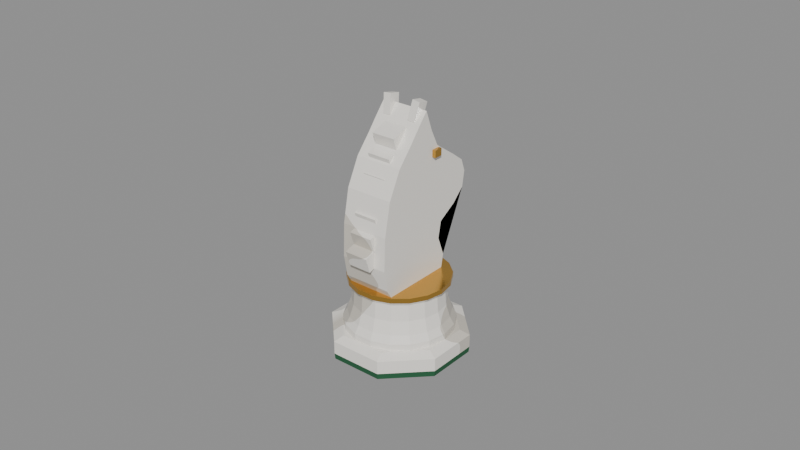 # Source: cozy_chess_white_knight.blend  (saved by Blender 5.2.45; exported with 4.5.12 LTS)
import bpy
from mathutils import Matrix  # noqa: F401  (used for matrix-valued properties, if any)

bpy.ops.wm.read_factory_settings(use_empty=True)
scene = bpy.context.scene
scene.name = 'Scene'

# ---- materials (node trees are filled in below, after node groups)
mat_chess_piece_white_marble = bpy.data.materials.new('Chess_Piece_White_Marble')
mat_chess_piece_white_marble.diffuse_color = (0.9301, 0.8963, 0.8308, 1.0)
mat_chess_gold_brass = bpy.data.materials.new('Chess_Gold_Brass')
mat_chess_gold_brass.diffuse_color = (0.6939, 0.3916, 0.07619, 1.0)
mat_chess_felt_green = bpy.data.materials.new('Chess_Felt_Green')
mat_chess_felt_green.diffuse_color = (0.0137, 0.107, 0.04231, 1.0)

# ---- material node trees
mat_chess_piece_white_marble.use_nodes = True; mat_chess_piece_white_marble.node_tree.nodes.clear()
_N = mat_chess_piece_white_marble.node_tree.nodes; _L = mat_chess_piece_white_marble.node_tree.links
n0 = _N.new('ShaderNodeBsdfPrincipled'); n0.name = 'Principled BSDF'; n0.location = (-200, 100)
n0.inputs[2].default_value = 0.15
n0.inputs[10].default_value = 0.005
n1 = _N.new('ShaderNodeOutputMaterial'); n1.name = 'Material Output'; n1.location = (200, 100)
n2 = _N.new('ShaderNodeTexCoord'); n2.name = 'Texture Coordinate'; n2.location = (0, 0)
n3 = _N.new('ShaderNodeTexWave'); n3.name = 'Wave Texture'; n3.location = (0, 0)
n3.width = 160
n3.bands_direction = 'DIAGONAL'
n3.wave_profile = 'SAW'
n3.inputs[1].default_value = 3.6
n3.inputs[2].default_value = 7.5
n3.inputs[3].default_value = 4.0
n3.inputs[4].default_value = 2.2
n4 = _N.new('ShaderNodeValToRGB'); n4.name = 'Color Ramp'; n4.location = (0, 0)
while len(n4.color_ramp.elements) > 1: n4.color_ramp.elements.remove(n4.color_ramp.elements[-1])
n4.color_ramp.elements[0].position = 0.0; n4.color_ramp.elements[0].color = (0.9301, 0.8963, 0.8308, 1.0)
_e = n4.color_ramp.elements.new(0.82); _e.color = (0.9301, 0.8963, 0.8308, 1.0)
_e = n4.color_ramp.elements.new(0.92); _e.color = (0.6654, 0.624, 0.5457, 1.0)
_L.new(n0.outputs[0], n1.inputs[0])
_L.new(n2.outputs[3], n3.inputs[0])
_L.new(n3.outputs[1], n4.inputs[0])
_L.new(n4.outputs[0], n0.inputs[0])
n1.is_active_output = True
mat_chess_gold_brass.use_nodes = True; mat_chess_gold_brass.node_tree.nodes.clear()
_N = mat_chess_gold_brass.node_tree.nodes; _L = mat_chess_gold_brass.node_tree.links
n0 = _N.new('ShaderNodeBsdfPrincipled'); n0.name = 'Principled BSDF'; n0.location = (-200, 100)
n0.inputs[0].default_value = (0.6939, 0.3916, 0.07619, 1.0)
n0.inputs[1].default_value = 0.88
n0.inputs[2].default_value = 0.22
n0.inputs[10].default_value = 0.005
n1 = _N.new('ShaderNodeOutputMaterial'); n1.name = 'Material Output'; n1.location = (200, 100)
_L.new(n0.outputs[0], n1.inputs[0])
n1.is_active_output = True
mat_chess_felt_green.use_nodes = True; mat_chess_felt_green.node_tree.nodes.clear()
_N = mat_chess_felt_green.node_tree.nodes; _L = mat_chess_felt_green.node_tree.links
n0 = _N.new('ShaderNodeBsdfPrincipled'); n0.name = 'Principled BSDF'; n0.location = (-200, 100)
n0.inputs[0].default_value = (0.0137, 0.107, 0.04231, 1.0)
n0.inputs[2].default_value = 0.85
n0.inputs[10].default_value = 0.005
n1 = _N.new('ShaderNodeOutputMaterial'); n1.name = 'Material Output'; n1.location = (200, 100)
_L.new(n0.outputs[0], n1.inputs[0])
n1.is_active_output = True

# ---- meshes
me_chess_white_knight_mesh = bpy.data.meshes.new('Chess_White_Knight_Mesh')
me_chess_white_knight_mesh.from_pydata([(0.02018, 0.008358, 0.0), (0.008358, 0.02018, 0.0), (-0.008358, 0.02018, 0.0), (-0.02018, 0.008358, 0.0), (-0.02018, -0.008358, 0.0), (-0.008358, -0.02018, 0.0), (0.008358, -0.02018, 0.0), (0.02018, -0.008358, 0.0), (0.02037, 0.008438, 0.00189), (0.008438, 0.02037, 0.00189), (-0.008438, 0.02037, 0.00189), (-0.02037, 0.008438, 0.00189), (-0.02037, -0.008438, 0.00189), (-0.008438, -0.02037, 0.00189), (0.008438, -0.02037, 0.00189), (0.02037, -0.008438, 0.00189), (0.02037, 0.008438, 0.00609), (0.008438, 0.02037, 0.00609), (-0.008438, 0.02037, 0.00609), (-0.02037, 0.008438, 0.00609), (-0.02037, -0.008438, 0.00609), (-0.008438, -0.02037, 0.00609), (0.008438, -0.02037, 0.00609), (0.02037, -0.008438, 0.00609), (0.01746, 0.007233, 0.00735), (0.007233, 0.01746, 0.00735), (-0.007233, 0.01746, 0.00735), (-0.01746, 0.007233, 0.00735), (-0.01746, -0.007233, 0.00735), (-0.007233, -0.01746, 0.00735), (0.007233, -0.01746, 0.00735), (0.01746, -0.007233, 0.00735), (0.01733, 0.0, 0.00735), (0.01628, 0.005925, 0.00735), (0.01327, 0.01114, 0.00735), (0.008663, 0.015, 0.00735), (0.003008, 0.01706, 0.00735), (-0.003008, 0.01706, 0.00735), (-0.008663, 0.015, 0.00735), (-0.01327, 0.01114, 0.00735), (-0.01628, 0.005925, 0.00735), (-0.01733, 2.122e-18, 0.00735), (-0.01628, -0.005925, 0.00735), (-0.01327, -0.01114, 0.00735), (-0.008663, -0.015, 0.00735), (-0.003008, -0.01706, 0.00735), (0.003008, -0.01706, 0.00735), (0.008663, -0.015, 0.00735), (0.01327, -0.01114, 0.00735), (0.01628, -0.005925, 0.00735), (0.01733, 0.0, 0.00945), (0.01628, 0.005925, 0.00945), (0.01327, 0.01114, 0.00945), (0.008663, 0.015, 0.00945), (0.003008, 0.01706, 0.00945), (-0.003008, 0.01706, 0.00945), (-0.008663, 0.015, 0.00945), (-0.01327, 0.01114, 0.00945), (-0.01628, 0.005925, 0.00945), (-0.01733, 2.122e-18, 0.00945), (-0.01628, -0.005925, 0.00945), (-0.01327, -0.01114, 0.00945), (-0.008663, -0.015, 0.00945), (-0.003008, -0.01706, 0.00945), (0.003008, -0.01706, 0.00945), (0.008663, -0.015, 0.00945), (0.01327, -0.01114, 0.00945), (0.01628, -0.005925, 0.00945), (0.01596, 0.0, 0.01176), (0.015, 0.005459, 0.01176), (0.01223, 0.01026, 0.01176), (0.00798, 0.01382, 0.01176), (0.002771, 0.01572, 0.01176), (-0.002771, 0.01572, 0.01176), (-0.00798, 0.01382, 0.01176), (-0.01223, 0.01026, 0.01176), (-0.015, 0.005459, 0.01176), (-0.01596, 1.955e-18, 0.01176), (-0.015, -0.005459, 0.01176), (-0.01223, -0.01026, 0.01176), (-0.00798, -0.01382, 0.01176), (-0.002771, -0.01572, 0.01176), (0.002771, -0.01572, 0.01176), (0.00798, -0.01382, 0.01176), (0.01223, -0.01026, 0.01176), (0.015, -0.005459, 0.01176), (0.0147, 0.0, 0.01575), (0.01381, 0.005028, 0.01575), (0.01126, 0.009449, 0.01575), (0.00735, 0.01273, 0.01575), (0.002553, 0.01448, 0.01575), (-0.002553, 0.01448, 0.01575), (-0.00735, 0.01273, 0.01575), (-0.01126, 0.009449, 0.01575), (-0.01381, 0.005028, 0.01575), (-0.0147, 1.8e-18, 0.01575), (-0.01381, -0.005028, 0.01575), (-0.01126, -0.009449, 0.01575), (-0.00735, -0.01273, 0.01575), (-0.002553, -0.01448, 0.01575), (0.002553, -0.01448, 0.01575), (0.00735, -0.01273, 0.01575), (0.01126, -0.009449, 0.01575), (0.01381, -0.005028, 0.01575), (0.01428, 0.0, 0.021), (0.01342, 0.004884, 0.021), (0.01094, 0.009179, 0.021), (0.00714, 0.01237, 0.021), (0.00248, 0.01406, 0.021), (-0.00248, 0.01406, 0.021), (-0.00714, 0.01237, 0.021), (-0.01094, 0.009179, 0.021), (-0.01342, 0.004884, 0.021), (-0.01428, 1.749e-18, 0.021), (-0.01342, -0.004884, 0.021), (-0.01094, -0.009179, 0.021), (-0.00714, -0.01237, 0.021), (-0.00248, -0.01406, 0.021), (0.00248, -0.01406, 0.021), (0.00714, -0.01237, 0.021), (0.01094, -0.009179, 0.021), (0.01342, -0.004884, 0.021), (0.01596, 0.0, 0.02258), (0.015, 0.005459, 0.02258), (0.01223, 0.01026, 0.02258), (0.00798, 0.01382, 0.02258), (0.002771, 0.01572, 0.02258), (-0.002771, 0.01572, 0.02258), (-0.00798, 0.01382, 0.02258), (-0.01223, 0.01026, 0.02258), (-0.015, 0.005459, 0.02258), (-0.01596, 1.955e-18, 0.02258), (-0.015, -0.005459, 0.02258), (-0.01223, -0.01026, 0.02258), (-0.00798, -0.01382, 0.02258), (-0.002771, -0.01572, 0.02258), (0.002771, -0.01572, 0.02258), (0.00798, -0.01382, 0.02258), (0.01223, -0.01026, 0.02258), (0.015, -0.005459, 0.02258), (0.01596, 0.0, 0.02415), (0.015, 0.005459, 0.02415), (0.01223, 0.01026, 0.02415), (0.00798, 0.01382, 0.02415), (0.002771, 0.01572, 0.02415), (-0.002771, 0.01572, 0.02415), (-0.00798, 0.01382, 0.02415), (-0.01223, 0.01026, 0.02415), (-0.015, 0.005459, 0.02415), (-0.01596, 1.955e-18, 0.02415), (-0.015, -0.005459, 0.02415), (-0.01223, -0.01026, 0.02415), (-0.00798, -0.01382, 0.02415), (-0.002771, -0.01572, 0.02415), (0.002771, -0.01572, 0.02415), (0.00798, -0.01382, 0.02415), (0.01223, -0.01026, 0.02415), (0.015, -0.005459, 0.02415), (0.0004, 0.0, 0.02415), (0.0003759, 0.0001368, 0.02415), (0.0003064, 0.0002571, 0.02415), (0.0002, 0.0003464, 0.02415), (6.946e-05, 0.0003939, 0.02415), (-6.946e-05, 0.0003939, 0.02415), (-0.0002, 0.0003464, 0.02415), (-0.0003064, 0.0002571, 0.02415), (-0.0003759, 0.0001368, 0.02415), (-0.0004, 4.899e-20, 0.02415), (-0.0003759, -0.0001368, 0.02415), (-0.0003064, -0.0002571, 0.02415), (-0.0002, -0.0003464, 0.02415), (-6.946e-05, -0.0003939, 0.02415), (6.946e-05, -0.0003939, 0.02415), (0.0002, -0.0003464, 0.02415), (0.0003064, -0.0002571, 0.02415), (0.0003759, -0.0001368, 0.02415), (-0.007665, -0.01208, 0.02258), (0.007665, -0.01208, 0.02258), (-0.007665, 0.009975, 0.02258), (0.007665, 0.009975, 0.02258), (-0.007665, 0.01103, 0.02835), (0.007665, 0.01103, 0.02835), (-0.007665, 0.00861, 0.03465), (0.007665, 0.00861, 0.03465), (-0.007665, 0.00966, 0.0399), (0.007665, 0.00966, 0.0399), (-0.007665, 0.01575, 0.04358), (0.007665, 0.01575, 0.04358), (-0.007665, 0.01974, 0.04746), (0.007665, 0.01974, 0.04746), (-0.007665, 0.02058, 0.0525), (0.007665, 0.02058, 0.0525), (-0.007665, 0.01911, 0.05649), (0.007665, 0.01911, 0.05649), (-0.007665, 0.01491, 0.05964), (0.007665, 0.01491, 0.05964), (-0.007665, 0.00735, 0.06489), (0.007665, 0.00735, 0.06489), (-0.007665, 0.004725, 0.07014), (0.007665, 0.004725, 0.07014), (-0.007665, 0.00231, 0.07665), (0.007665, 0.00231, 0.07665), (-0.007665, -0.00126, 0.07245), (0.007665, -0.00126, 0.07245), (-0.007665, -0.0042, 0.06877), (0.007665, -0.0042, 0.06877), (-0.007665, -0.00924, 0.063), (0.007665, -0.00924, 0.063), (-0.007665, -0.01344, 0.0546), (0.007665, -0.01344, 0.0546), (-0.007665, -0.01554, 0.0441), (0.007665, -0.01554, 0.0441), (-0.007665, -0.01596, 0.0336), (0.007665, -0.01596, 0.0336), (-0.007665, -0.0147, 0.02678), (0.007665, -0.0147, 0.02678), (-0.00378, -0.005692, 0.06547), (-0.00378, -0.00725, 0.07026), (-0.00378, -0.0001002, 0.06729), (-0.00378, -0.001658, 0.07208), (0.00378, -0.005692, 0.06547), (0.00378, -0.00725, 0.07026), (0.00378, -0.0001002, 0.06729), (0.00378, -0.001658, 0.07208), (-0.00378, -0.007705, 0.06004), (-0.00378, -0.009262, 0.06484), (-0.00378, -0.002113, 0.06186), (-0.00378, -0.00367, 0.06666), (0.00378, -0.007705, 0.06004), (0.00378, -0.009262, 0.06484), (0.00378, -0.002113, 0.06186), (0.00378, -0.00367, 0.06666), (-0.00378, -0.009717, 0.05462), (-0.00378, -0.01127, 0.05941), (-0.00378, -0.004125, 0.05644), (-0.00378, -0.005683, 0.06123), (0.00378, -0.009717, 0.05462), (0.00378, -0.01127, 0.05941), (0.00378, -0.004125, 0.05644), (0.00378, -0.005683, 0.06123), (-0.00378, -0.01173, 0.04919), (-0.00378, -0.01329, 0.05399), (-0.00378, -0.006138, 0.05101), (-0.00378, -0.007695, 0.05581), (0.00378, -0.01173, 0.04919), (0.00378, -0.01329, 0.05399), (0.00378, -0.006138, 0.05101), (0.00378, -0.007695, 0.05581), (-0.00378, -0.01374, 0.04377), (-0.00378, -0.0153, 0.04856), (-0.00378, -0.00815, 0.04559), (-0.00378, -0.009708, 0.05038), (0.00378, -0.01374, 0.04377), (0.00378, -0.0153, 0.04856), (0.00378, -0.00815, 0.04559), (0.00378, -0.009708, 0.05038), (-0.00378, -0.01575, 0.03834), (-0.00378, -0.01731, 0.04314), (-0.00378, -0.01016, 0.04016), (-0.00378, -0.01172, 0.04496), (0.00378, -0.01575, 0.03834), (0.00378, -0.01731, 0.04314), (0.00378, -0.01016, 0.04016), (0.00378, -0.01172, 0.04496), (-0.00378, -0.01777, 0.03292), (-0.00378, -0.01932, 0.03771), (-0.00378, -0.01218, 0.03474), (-0.00378, -0.01373, 0.03953), (0.00378, -0.01777, 0.03292), (0.00378, -0.01932, 0.03771), (0.00378, -0.01218, 0.03474), (0.00378, -0.01373, 0.03953), (-0.00561, -0.0004891, 0.07337), (-0.006439, 0.0007771, 0.07927), (-0.005507, 0.003003, 0.07263), (-0.006336, 0.004269, 0.07853), (-0.003114, -0.0004891, 0.07372), (-0.003943, 0.0007771, 0.07962), (-0.003011, 0.003003, 0.07298), (-0.00384, 0.004269, 0.07888), (-0.00882, 0.005145, 0.06185), (-0.00882, 0.005145, 0.06415), (-0.00882, 0.007875, 0.06185), (-0.00882, 0.007875, 0.06415), (-0.00714, 0.005145, 0.06185), (-0.00714, 0.005145, 0.06415), (-0.00714, 0.007875, 0.06185), (-0.00714, 0.007875, 0.06415), (0.003114, -0.0004891, 0.07372), (0.003943, 0.0007771, 0.07962), (0.003011, 0.003003, 0.07298), (0.00384, 0.004269, 0.07888), (0.00561, -0.0004891, 0.07337), (0.006439, 0.0007771, 0.07927), (0.005507, 0.003003, 0.07263), (0.006336, 0.004269, 0.07853), (0.00714, 0.005145, 0.06185), (0.00714, 0.005145, 0.06415), (0.00714, 0.007875, 0.06185), (0.00714, 0.007875, 0.06415), (0.00882, 0.005145, 0.06185), (0.00882, 0.005145, 0.06415), (0.00882, 0.007875, 0.06185), (0.00882, 0.007875, 0.06415)], [], [(0, 1, 9, 8), (1, 2, 10, 9), (2, 3, 11, 10), (3, 4, 12, 11), (4, 5, 13, 12), (5, 6, 14, 13), (6, 7, 15, 14), (7, 0, 8, 15), (8, 9, 17, 16), (9, 10, 18, 17), (10, 11, 19, 18), (11, 12, 20, 19), (12, 13, 21, 20), (13, 14, 22, 21), (14, 15, 23, 22), (15, 8, 16, 23), (16, 17, 25, 24), (17, 18, 26, 25), (18, 19, 27, 26), (19, 20, 28, 27), (20, 21, 29, 28), (21, 22, 30, 29), (22, 23, 31, 30), (23, 16, 24, 31), (7, 6, 5, 4, 3, 2, 1, 0), (24, 25, 26, 27, 28, 29, 30, 31), (32, 33, 51, 50), (33, 34, 52, 51), (34, 35, 53, 52), (35, 36, 54, 53), (36, 37, 55, 54), (37, 38, 56, 55), (38, 39, 57, 56), (39, 40, 58, 57), (40, 41, 59, 58), (41, 42, 60, 59), (42, 43, 61, 60), (43, 44, 62, 61), (44, 45, 63, 62), (45, 46, 64, 63), (46, 47, 65, 64), (47, 48, 66, 65), (48, 49, 67, 66), (49, 32, 50, 67), (50, 51, 69, 68), (51, 52, 70, 69), (52, 53, 71, 70), (53, 54, 72, 71), (54, 55, 73, 72), (55, 56, 74, 73), (56, 57, 75, 74), (57, 58, 76, 75), (58, 59, 77, 76), (59, 60, 78, 77), (60, 61, 79, 78), (61, 62, 80, 79), (62, 63, 81, 80), (63, 64, 82, 81), (64, 65, 83, 82), (65, 66, 84, 83), (66, 67, 85, 84), (67, 50, 68, 85), (68, 69, 87, 86), (69, 70, 88, 87), (70, 71, 89, 88), (71, 72, 90, 89), (72, 73, 91, 90), (73, 74, 92, 91), (74, 75, 93, 92), (75, 76, 94, 93), (76, 77, 95, 94), (77, 78, 96, 95), (78, 79, 97, 96), (79, 80, 98, 97), (80, 81, 99, 98), (81, 82, 100, 99), (82, 83, 101, 100), (83, 84, 102, 101), (84, 85, 103, 102), (85, 68, 86, 103), (86, 87, 105, 104), (87, 88, 106, 105), (88, 89, 107, 106), (89, 90, 108, 107), (90, 91, 109, 108), (91, 92, 110, 109), (92, 93, 111, 110), (93, 94, 112, 111), (94, 95, 113, 112), (95, 96, 114, 113), (96, 97, 115, 114), (97, 98, 116, 115), (98, 99, 117, 116), (99, 100, 118, 117), (100, 101, 119, 118), (101, 102, 120, 119), (102, 103, 121, 120), (103, 86, 104, 121), (104, 105, 123, 122), (105, 106, 124, 123), (106, 107, 125, 124), (107, 108, 126, 125), (108, 109, 127, 126), (109, 110, 128, 127), (110, 111, 129, 128), (111, 112, 130, 129), (112, 113, 131, 130), (113, 114, 132, 131), (114, 115, 133, 132), (115, 116, 134, 133), (116, 117, 135, 134), (117, 118, 136, 135), (118, 119, 137, 136), (119, 120, 138, 137), (120, 121, 139, 138), (121, 104, 122, 139), (122, 123, 141, 140), (123, 124, 142, 141), (124, 125, 143, 142), (125, 126, 144, 143), (126, 127, 145, 144), (127, 128, 146, 145), (128, 129, 147, 146), (129, 130, 148, 147), (130, 131, 149, 148), (131, 132, 150, 149), (132, 133, 151, 150), (133, 134, 152, 151), (134, 135, 153, 152), (135, 136, 154, 153), (136, 137, 155, 154), (137, 138, 156, 155), (138, 139, 157, 156), (139, 122, 140, 157), (140, 141, 159, 158), (141, 142, 160, 159), (142, 143, 161, 160), (143, 144, 162, 161), (144, 145, 163, 162), (145, 146, 164, 163), (146, 147, 165, 164), (147, 148, 166, 165), (148, 149, 167, 166), (149, 150, 168, 167), (150, 151, 169, 168), (151, 152, 170, 169), (152, 153, 171, 170), (153, 154, 172, 171), (154, 155, 173, 172), (155, 156, 174, 173), (156, 157, 175, 174), (157, 140, 158, 175), (49, 48, 47, 46, 45, 44, 43, 42, 41, 40, 39, 38, 37, 36, 35, 34, 33, 32), (158, 159, 160, 161, 162, 163, 164, 165, 166, 167, 168, 169, 170, 171, 172, 173, 174, 175), (176, 178, 179, 177), (178, 180, 181, 179), (180, 182, 183, 181), (182, 184, 185, 183), (184, 186, 187, 185), (186, 188, 189, 187), (188, 190, 191, 189), (190, 192, 193, 191), (192, 194, 195, 193), (194, 196, 197, 195), (196, 198, 199, 197), (198, 200, 201, 199), (200, 202, 203, 201), (202, 204, 205, 203), (204, 206, 207, 205), (206, 208, 209, 207), (208, 210, 211, 209), (210, 212, 213, 211), (212, 214, 215, 213), (214, 176, 177, 215), (212, 210, 192), (179, 181, 199), (176, 214, 212), (210, 208, 206), (178, 176, 212), (210, 206, 204), (180, 178, 212), (210, 204, 202), (182, 180, 212), (210, 202, 200), (184, 182, 212), (210, 200, 198), (186, 184, 212), (210, 198, 196), (188, 186, 212), (210, 196, 194), (190, 188, 212), (210, 194, 192), (192, 190, 212), (215, 177, 179), (181, 183, 185), (213, 215, 179), (181, 185, 187), (211, 213, 179), (181, 187, 189), (209, 211, 179), (181, 189, 191), (207, 209, 179), (181, 191, 193), (205, 207, 179), (181, 193, 195), (203, 205, 179), (181, 195, 197), (201, 203, 179), (181, 197, 199), (199, 201, 179), (216, 217, 219, 218), (218, 219, 223, 222), (222, 223, 221, 220), (220, 221, 217, 216), (218, 222, 220, 216), (223, 219, 217, 221), (224, 225, 227, 226), (226, 227, 231, 230), (230, 231, 229, 228), (228, 229, 225, 224), (226, 230, 228, 224), (231, 227, 225, 229), (232, 233, 235, 234), (234, 235, 239, 238), (238, 239, 237, 236), (236, 237, 233, 232), (234, 238, 236, 232), (239, 235, 233, 237), (240, 241, 243, 242), (242, 243, 247, 246), (246, 247, 245, 244), (244, 245, 241, 240), (242, 246, 244, 240), (247, 243, 241, 245), (248, 249, 251, 250), (250, 251, 255, 254), (254, 255, 253, 252), (252, 253, 249, 248), (250, 254, 252, 248), (255, 251, 249, 253), (256, 257, 259, 258), (258, 259, 263, 262), (262, 263, 261, 260), (260, 261, 257, 256), (258, 262, 260, 256), (263, 259, 257, 261), (264, 265, 267, 266), (266, 267, 271, 270), (270, 271, 269, 268), (268, 269, 265, 264), (266, 270, 268, 264), (271, 267, 265, 269), (272, 273, 275, 274), (274, 275, 279, 278), (278, 279, 277, 276), (276, 277, 273, 272), (274, 278, 276, 272), (279, 275, 273, 277), (280, 281, 283, 282), (282, 283, 287, 286), (286, 287, 285, 284), (284, 285, 281, 280), (282, 286, 284, 280), (287, 283, 281, 285), (288, 289, 291, 290), (290, 291, 295, 294), (294, 295, 293, 292), (292, 293, 289, 288), (290, 294, 292, 288), (295, 291, 289, 293), (296, 297, 299, 298), (298, 299, 303, 302), (302, 303, 301, 300), (300, 301, 297, 296), (298, 302, 300, 296), (303, 299, 297, 301)])
me_chess_white_knight_mesh.polygons.foreach_set('material_index', [2, 2, 2, 2, 2, 2, 2, 2, 0, 0, 0, 0, 0, 0, 0, 0, 0, 0, 0, 0, 0, 0, 0, 0, 2, 0, 0, 0, 0, 0, 0, 0, 0, 0, 0, 0, 0, 0, 0, 0, 0, 0, 0, 0, 0, 0, 0, 0, 0, 0, 0, 0, 0, 0, 0, 0, 0, 0, 0, 0, 0, 0, 0, 0, 0, 0, 0, 0, 0, 0, 0, 0, 0, 0, 0, 0, 0, 0, 0, 0, 0, 0, 0, 0, 0, 0, 0, 0, 0, 0, 0, 0, 0, 0, 0, 0, 0, 0, 0, 0, 0, 0, 0, 0, 0, 0, 0, 0, 0, 0, 0, 0, 0, 0, 0, 0, 1, 1, 1, 1, 1, 1, 1, 1, 1, 1, 1, 1, 1, 1, 1, 1, 1, 1, 1, 1, 1, 1, 1, 1, 1, 1, 1, 1, 1, 1, 1, 1, 1, 1, 1, 1, 0, 0, 0, 0, 0, 0, 0, 0, 0, 0, 0, 0, 0, 0, 0, 0, 0, 0, 0, 0, 0, 0, 0, 0, 0, 0, 0, 0, 0, 0, 0, 0, 0, 0, 0, 0, 0, 0, 0, 0, 0, 0, 0, 0, 0, 0, 0, 0, 0, 0, 0, 0, 0, 0, 0, 0, 0, 0, 0, 0, 0, 0, 0, 0, 0, 0, 0, 0, 0, 0, 0, 0, 0, 0, 0, 0, 0, 0, 0, 0, 0, 0, 0, 0, 0, 0, 0, 0, 0, 0, 0, 0, 0, 0, 0, 0, 0, 0, 0, 0, 0, 0, 0, 0, 0, 0, 1, 1, 1, 1, 1, 1, 0, 0, 0, 0, 0, 0, 1, 1, 1, 1, 1, 1])
me_chess_white_knight_mesh.materials.append(mat_chess_piece_white_marble)
me_chess_white_knight_mesh.materials.append(mat_chess_gold_brass)
me_chess_white_knight_mesh.materials.append(mat_chess_felt_green)
me_chess_white_knight_mesh.update()
arm_piece_rig = bpy.data.armatures.new('Piece_Rig')  # bones are not reproduced

# ---- objects
ob_piece_rig = bpy.data.objects.new('Piece_Rig', arm_piece_rig)
ob_chess_white_knight_mesh = bpy.data.objects.new('Chess_White_Knight_Mesh', me_chess_white_knight_mesh)
ob_piece_base = bpy.data.objects.new('Piece_Base', None)
ob_grab_top = bpy.data.objects.new('Grab_Top', None)
ob_crown_tip = bpy.data.objects.new('Crown_Tip', None)

# ---- transforms, parenting, visibility, modifiers, constraints
ob_piece_rig.location = (0.0, 0.0, 0.0)
ob_chess_white_knight_mesh.parent = ob_piece_rig
ob_chess_white_knight_mesh.location = (0.0, 0.0, 0.0)
_vg = ob_chess_white_knight_mesh.vertex_groups.new(name='Root')
_vg = ob_chess_white_knight_mesh.vertex_groups.new(name='Body_Tilt')
_vg.add([0, 1, 2, 3, 4, 5, 6, 7, 8, 9, 10, 11, 12, 13, 14, 15, 16, 17, 18, 19, 20, 21, 22, 23, 24, 25, 26, 27, 28, 29, 30, 31, 32, 33, 34, 35, 36, 37, 38, 39, 40, 41, 42, 43, 44, 45, 46, 47, 48, 49, 50, 51, 52, 53, 54, 55, 56, 57, 58, 59, 60, 61, 62, 63, 64, 65, 66, 67, 68, 69, 70, 71, 72, 73, 74, 75, 76, 77, 78, 79, 80, 81, 82, 83, 84, 85, 86, 87, 88, 89, 90, 91, 92, 93, 94, 95, 96, 97, 98, 99, 100, 101, 102, 103, 104, 105, 106, 107, 108, 109, 110, 111, 112, 113, 114, 115, 116, 117, 118, 119, 120, 121, 122, 123, 124, 125, 126, 127, 128, 129, 130, 131, 132, 133, 134, 135, 136, 137, 138, 139, 140, 141, 142, 143, 144, 145, 146, 147, 148, 149, 150, 151, 152, 153, 154, 155, 156, 157, 158, 159, 160, 161, 162, 163, 164, 165, 166, 167, 168, 169, 170, 171, 172, 173, 174, 175, 176, 177, 178, 179, 180, 181, 182, 183, 212, 213, 214, 215], 1.0, 'REPLACE')
_vg = ob_chess_white_knight_mesh.vertex_groups.new(name='Crown_Accent')
_vg.add([184, 185, 186, 187, 188, 189, 190, 191, 192, 193, 194, 195, 196, 197, 198, 199, 200, 201, 202, 203, 204, 205, 206, 207, 208, 209, 210, 211, 216, 217, 218, 219, 220, 221, 222, 223, 224, 225, 226, 227, 228, 229, 230, 231, 232, 233, 234, 235, 236, 237, 238, 239, 240, 241, 242, 243, 244, 245, 246, 247, 248, 249, 250, 251, 252, 253, 254, 255, 256, 257, 258, 259, 260, 261, 262, 263, 264, 265, 266, 267, 268, 269, 270, 271, 272, 273, 274, 275, 276, 277, 278, 279, 280, 281, 282, 283, 284, 285, 286, 287, 288, 289, 290, 291, 292, 293, 294, 295, 296, 297, 298, 299, 300, 301, 302, 303], 1.0, 'REPLACE')
_m = ob_chess_white_knight_mesh.modifiers.new('Armature', 'ARMATURE')
_m.object = ob_piece_rig
ob_piece_base.parent = ob_piece_rig
ob_piece_base.location = (0.0, -0.015, 0.0)
ob_piece_base.rotation_euler = (-1.571, -0.0, 0.0)
ob_piece_base.empty_display_size = 0.025
ob_grab_top.parent = ob_piece_rig
ob_grab_top.location = (0.0, -0.01, 0.0)
ob_grab_top.rotation_euler = (1.571, -0.0, 0.0)
ob_grab_top.empty_display_size = 0.025
ob_crown_tip.parent = ob_piece_rig
ob_crown_tip.location = (0.0, 0.0, 0.0)
ob_crown_tip.rotation_euler = (-1.571, -0.0, 0.0)
ob_crown_tip.empty_display_size = 0.02

# ---- collection membership
scene.collection.objects.link(ob_piece_rig)
scene.collection.objects.link(ob_chess_white_knight_mesh)
scene.collection.objects.link(ob_piece_base)
scene.collection.objects.link(ob_grab_top)
scene.collection.objects.link(ob_crown_tip)

# ---- scene / render settings (as saved in the file)
scene.frame_start = 1; scene.frame_end = 60; scene.frame_set(36)
scene.render.engine = 'BLENDER_EEVEE_NEXT'
scene.render.fps = 30
scene.render.bake_bias = 0.0
scene.render.bake_samples = 0
scene.render.compositor_device = 'GPU'
scene.eevee.use_volume_custom_range = False
scene.eevee.fast_gi_thickness_near = 0.1
scene.eevee.fast_gi_thickness_far = 0.0
scene.eevee.ray_tracing_options.screen_trace_thickness = 0.1
bpy.context.view_layer.update()

# ---- added for rendering (the .blend has no active camera and no usable light): camera, sun + grey world if the file has none
cam_auto = bpy.data.cameras.new('AutoCamera')
cam_auto.lens = 50.0
cam_auto.sensor_width = 36.0
cam_auto.clip_end = 1000.0
ob_auto_camera = bpy.data.objects.new('AutoCamera', cam_auto)
scene.collection.objects.link(ob_auto_camera)
ob_auto_camera.location = (0.185045, -0.22195, 0.187845)
ob_auto_camera.rotation_euler = (1.09748, -7.21219e-08, 0.694738)
scene.camera = ob_auto_camera
light_auto_sun = bpy.data.lights.new('AutoSun', 'SUN')
light_auto_sun.energy = 3.0
light_auto_sun.angle = 0.0523599
ob_auto_sun = bpy.data.objects.new('AutoSun', light_auto_sun)
scene.collection.objects.link(ob_auto_sun)
ob_auto_sun.rotation_euler = (0.872665, 0.174533, 0.523599)
if scene.world is None:
    world_auto = bpy.data.worlds.new('AutoWorld')
    world_auto.color = (0.3, 0.3, 0.3)
    scene.world = world_auto
bpy.context.view_layer.update()
